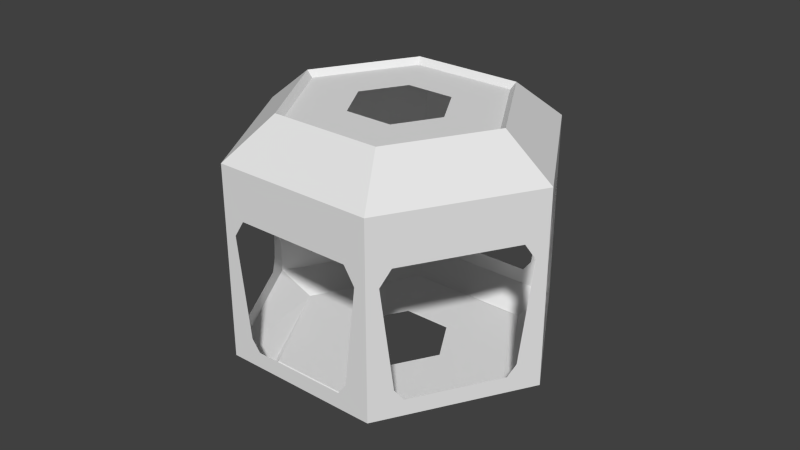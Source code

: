 # Source: Modul_Modul_Klein.blend  (saved by Blender 2.74.0; exported with 4.5.12 LTS)
import bpy
from mathutils import Matrix  # noqa: F401  (used for matrix-valued properties, if any)

bpy.ops.wm.read_factory_settings(use_empty=True)
scene = bpy.context.scene
scene.name = 'Scene'

# ---- collections
col_collection_12 = bpy.data.collections.new('Collection 12'); scene.collection.children.link(col_collection_12)

# ---- world
world_world = bpy.data.worlds.new('World'); scene.world = world_world
world_world.color = (0.05088, 0.05088, 0.05088)
world_world.use_sun_shadow = False
world_world.sun_shadow_jitter_overblur = 0.0
world_world.cycles.sampling_method = 'NONE'
world_world.cycles.sample_map_resolution = 256

# ---- meshes
me_circle_039 = bpy.data.meshes.new('Circle.039')
me_circle_039.from_pydata([(4.33, -1.757, 0.8606), (9.332e-08, -1.519, 7.0), (4.33, 2.138, 4.038), (4.33, 1.757, 0.8606), (0.8817, -4.491, 0.5), (4.33, -1.804, 4.5), (3.727, -2.848, 4.5), (4.33, 1.482, 0.5), (1.315, 0.7594, 7.0), (0.3136, -4.819, 4.0), (4.33, -2.138, 4.038), (4.33, -2.5, 6.0), (3.448, -3.009, 0.5), (0.6032, -4.652, 4.5), (4.33, 1.804, 4.5), (4.33, -1.482, 0.5), (3.686, -2.872, 0.8606), (4.017, -2.681, 4.0), (0.6438, -4.628, 0.8606), (3.686, 2.872, 0.8606), (0.3136, 4.819, 4.038), (0.6438, 4.628, 0.8606), (3.727, 2.848, 4.5), (0.8817, 4.491, 0.5), (4.017, 2.681, 4.038), (4.33, 2.5, 6.0), (0.6032, 4.652, 4.5), (3.448, 3.009, 0.5), (-4.017, 2.681, 4.0), (-3.448, 3.009, 0.5), (-0.3136, 4.819, 4.0), (0.0, 5.0, 6.0), (-4.33, 2.5, 6.0), (-0.8817, 4.491, 0.5), (-4.33, 1.757, 0.8606), (-4.33, -2.138, 4.0), (-4.33, -1.757, 0.8606), (-4.33, 1.804, 4.5), (-4.33, -1.482, 0.5), (-4.33, 2.138, 4.0), (-4.33, -2.5, 6.0), (-4.33, -1.804, 4.5), (-4.33, 1.482, 0.5), (-3.686, -2.872, 0.8606), (-0.3136, -4.819, 3.975), (-0.6438, -4.628, 0.8606), (-3.727, -2.848, 4.5), (-0.8817, -4.491, 0.5), (-4.017, -2.681, 3.975), (0.0, -5.0, 6.0), (-0.6032, -4.652, 4.5), (-3.448, -3.009, 0.5), (-0.6438, 4.628, 0.8606), (-3.686, 2.872, 0.8606), (-0.6032, 4.652, 4.5), (-3.727, 2.848, 4.5), (-4.768e-07, 5.0, 0.0), (4.33, 2.5, 0.0), (0.0, -5.0, 0.0), (-4.33, -2.5, 0.0), (4.33, -2.5, 0.0), (-4.33, 2.5, 0.0), (1.315, -0.7594, 7.0), (-1.315, 0.7594, 7.0), (-1.396e-08, 1.519, 7.0), (-1.315, -0.7594, 7.0), (9.332e-08, -1.519, -0.5), (1.315, 0.7594, -0.5), (1.315, -0.7594, -0.5), (-1.315, 0.7594, -0.5), (-1.396e-08, 1.519, -0.5), (-1.315, -0.7594, -0.5), (2.856, 1.649, 7.0), (2.536e-07, -3.297, 7.0), (-3.267, 1.886, -0.5), (-3.011e-07, 3.773, -0.5), (3.267, 1.886, -0.5), (3.267, -1.886, -0.5), (2.906e-08, -3.773, -0.5), (-3.267, -1.886, -0.5), (2.856, -1.649, 7.0), (-1.711e-07, 3.297, 7.0), (-2.856, 1.649, 7.0), (-2.856, -1.649, 7.0), (3.017, 1.742, 7.2), (-3.017, 1.742, 7.2), (-3.017, -1.742, 7.2), (2.882e-07, -3.484, 7.2), (3.017, -1.742, 7.2), (-2.048e-07, 3.484, 7.2), (-3.423, 1.976, -0.6), (-3.591e-07, 3.953, -0.6), (3.423, 1.976, -0.6), (3.423, -1.976, -0.6), (-3.948e-10, -3.953, -0.6), (-3.423, -1.976, -0.6)], [], [(60, 58, 4, 12), (58, 49, 13, 9, 18, 4), (49, 11, 6, 13), (11, 60, 12, 16, 17, 6), (25, 57, 7, 3, 2, 14), (11, 25, 14, 5), (60, 11, 5, 10, 0, 15), (57, 60, 15, 7), (31, 56, 23, 21, 20, 26), (25, 31, 26, 22), (57, 25, 22, 24, 19, 27), (56, 57, 27, 23), (61, 56, 33, 29), (40, 59, 38, 36, 35, 41), (32, 40, 41, 37), (61, 32, 37, 39, 34, 42), (59, 61, 42, 38), (49, 58, 47, 45, 44, 50), (40, 49, 50, 46), (59, 40, 46, 48, 43, 51), (58, 59, 51, 47), (57, 92, 93, 60), (61, 90, 91, 56), (57, 56, 91, 92), (59, 58, 94, 95), (75, 70, 67, 76), (78, 66, 71, 79), (79, 71, 69, 74), (32, 61, 29, 53, 28, 55), (31, 32, 55, 54), (56, 31, 54, 30, 52, 33), (65, 1, 73, 83), (63, 65, 83, 82), (1, 62, 80, 73), (8, 64, 81, 72), (64, 63, 82, 81), (62, 8, 72, 80), (95, 79, 74, 90), (94, 78, 79, 95), (66, 78, 77, 68), (68, 77, 76, 67), (91, 75, 76, 92), (70, 75, 74, 69), (83, 73, 87, 86), (82, 83, 86, 85), (73, 80, 88, 87), (72, 81, 89, 84), (81, 82, 85, 89), (80, 72, 84, 88), (11, 88, 84, 25), (49, 87, 88, 11), (40, 86, 87, 49), (32, 85, 86, 40), (31, 89, 85, 32), (25, 84, 89, 31), (59, 95, 74, 61), (60, 93, 94, 58), (78, 94, 93, 77), (77, 93, 92, 76), (75, 91, 90, 74)])
_uv = me_circle_039.uv_layers.new(name='UVMap')
_uv.uv.foreach_set('vector', [0.4449, 0.1284, 0.6571, 0.1461, 0.6235, 0.1602, 0.4787, 0.1504, 0.6571, 0.1461, 0.6571, 0.3569, 0.6325, 0.2958, 0.6229, 0.2669, 0.6178, 0.1774, 0.6235, 0.1602, 0.6571, 0.3569, 0.4391, 0.3431, 0.4662, 0.2881, 0.6325, 0.2958, 0.4391, 0.3431, 0.4449, 0.1284, 0.4787, 0.1504, 0.4848, 0.1731, 0.4738, 0.2686, 0.4662, 0.2881, 0.219, 0.8402, 0.2199, 0.6424, 0.253, 0.6589, 0.2584, 0.6766, 0.2496, 0.7691, 0.2432, 0.7873, 0.4346, 0.8559, 0.219, 0.8402, 0.2432, 0.7873, 0.4084, 0.7932, 0.4347, 0.6278, 0.4346, 0.8559, 0.4084, 0.7932, 0.3991, 0.7661, 0.3932, 0.6706, 0.4005, 0.6473, 0.2199, 0.6424, 0.4347, 0.6278, 0.4005, 0.6473, 0.253, 0.6589, 0.4391, 0.8435, 0.44, 0.6457, 0.4731, 0.6622, 0.4785, 0.6799, 0.4698, 0.7724, 0.4633, 0.7907, 0.6548, 0.8591, 0.4391, 0.8435, 0.4633, 0.7907, 0.6285, 0.7965, 0.6548, 0.6311, 0.6548, 0.8591, 0.6285, 0.7965, 0.6414, 0.7706, 0.6342, 0.6702, 0.6206, 0.6506, 0.44, 0.6457, 0.6548, 0.6311, 0.6206, 0.6506, 0.4731, 0.6622, 0.007098, 0.1416, 0.2186, 0.1301, 0.1842, 0.1491, 0.03976, 0.1586, 0.6575, 0.3431, 0.6632, 0.1284, 0.6971, 0.1504, 0.7031, 0.1731, 0.6922, 0.2686, 0.6845, 0.2881, 0.8754, 0.3569, 0.6575, 0.3431, 0.6845, 0.2881, 0.8509, 0.2958, 0.8754, 0.1461, 0.8754, 0.3569, 0.8509, 0.2958, 0.8412, 0.2669, 0.8361, 0.1774, 0.8419, 0.1602, 0.6632, 0.1284, 0.8754, 0.1461, 0.8419, 0.1602, 0.6971, 0.1504, 0.219, 0.3476, 0.2269, 0.1378, 0.2613, 0.1561, 0.2662, 0.1733, 0.257, 0.2623, 0.2454, 0.2925, 0.4388, 0.3476, 0.219, 0.3476, 0.2454, 0.2925, 0.413, 0.2861, 0.438, 0.1318, 0.4388, 0.3476, 0.413, 0.2861, 0.4056, 0.2657, 0.3984, 0.1719, 0.4052, 0.1494, 0.2269, 0.1378, 0.438, 0.1318, 0.4052, 0.1494, 0.2613, 0.1561, 0.0, 0.0, 0.4091, 0.5839, 0.0, 0.0, 0.2199, 0.6424, 0.0, 0.0, 0.194, 0.08653, 0.0, 0.0, 0.007098, 0.1416, 0.0, 0.0, 0.44, 0.6457, 0.0, 0.0, 0.6292, 0.5872, 0.0, 0.0, 0.2269, 0.1378, 0.0, 0.0, 0.4146, 0.08772, 0.4629, 0.5917, 0.5056, 0.5046, 0.5708, 0.5002, 0.6249, 0.5807, 0.2513, 0.08583, 0.2966, 0.002042, 0.3607, 0.0001977, 0.4106, 0.08125, 0.6935, 0.07906, 0.7483, 0.0001977, 0.8127, 0.005557, 0.8537, 0.09237, 0.0001977, 0.3395, 0.007098, 0.1416, 0.03976, 0.1586, 0.04464, 0.176, 0.03377, 0.2671, 0.02597, 0.2867, 0.2186, 0.3586, 0.0001977, 0.3395, 0.02597, 0.2867, 0.1923, 0.2953, 0.2186, 0.1301, 0.2186, 0.3586, 0.1923, 0.2953, 0.1824, 0.2664, 0.177, 0.1718, 0.1842, 0.1491, 0.3622, 0.4965, 0.2955, 0.4965, 0.2564, 0.4288, 0.4013, 0.4288, 0.7902, 0.4998, 0.724, 0.4956, 0.6895, 0.426, 0.8332, 0.4351, 0.5719, 0.4998, 0.5057, 0.4956, 0.4712, 0.426, 0.6149, 0.4351, 0.5691, 0.9998, 0.5036, 0.9951, 0.4701, 0.9259, 0.6123, 0.9362, 0.1296, 0.5, 0.06327, 0.4942, 0.03032, 0.4235, 0.1743, 0.4361, 0.3489, 0.9965, 0.2834, 0.9918, 0.2499, 0.9225, 0.3921, 0.9329, 0.6892, 0.08536, 0.6935, 0.07906, 0.8537, 0.09237, 0.8569, 0.0993, 0.2477, 0.09252, 0.2513, 0.08583, 0.4106, 0.08125, 0.4146, 0.08772, 0.5944, 0.005557, 0.6353, 0.09237, 0.4752, 0.07906, 0.5299, 0.0001977, 0.3507, 0.4969, 0.4048, 0.5775, 0.2428, 0.5884, 0.2855, 0.5013, 0.4595, 0.5987, 0.4629, 0.5917, 0.6249, 0.5807, 0.6292, 0.5872, 0.1376, 0.0001977, 0.1898, 0.08014, 0.03025, 0.08887, 0.07339, 0.003712, 0.4013, 0.4288, 0.2564, 0.4288, 0.2523, 0.4217, 0.4054, 0.4217, 0.8332, 0.4351, 0.6895, 0.426, 0.6859, 0.4187, 0.8377, 0.4283, 0.6149, 0.4351, 0.4712, 0.426, 0.4675, 0.4187, 0.6194, 0.4283, 0.6123, 0.9362, 0.4701, 0.9259, 0.4666, 0.9186, 0.6168, 0.9295, 0.1743, 0.4361, 0.03032, 0.4235, 0.02686, 0.4161, 0.179, 0.4294, 0.3921, 0.9329, 0.2499, 0.9225, 0.2464, 0.9153, 0.3966, 0.9262, 0.0, 0.0, 0.2464, 0.9153, 0.0, 0.0, 0.4346, 0.8559, 0.0, 0.0, 0.4675, 0.4187, 0.0, 0.0, 0.6571, 0.3569, 0.0, 0.0, 0.2523, 0.4217, 0.0, 0.0, 0.4388, 0.3476, 0.0, 0.0, 0.6859, 0.4187, 0.0, 0.0, 0.8754, 0.3569, 0.0, 0.0, 0.02686, 0.4161, 0.0, 0.0, 0.2186, 0.3586, 0.0, 0.0, 0.4666, 0.9186, 0.0, 0.0, 0.6548, 0.8591, 0.0, 0.0, 0.0, 0.0, 0.0, 0.0, 0.6632, 0.1284, 0.0, 0.0, 0.6386, 0.0993, 0.2269, 0.1378, 0.4449, 0.1284, 0.6353, 0.09237, 0.6386, 0.0993, 0.4708, 0.08536, 0.4752, 0.07906, 0.4048, 0.5775, 0.4091, 0.5839, 0.2394, 0.5954, 0.2428, 0.5884, 0.1898, 0.08014, 0.194, 0.08653, 0.0268, 0.09567, 0.03025, 0.08887])
me_circle_039.use_remesh_preserve_volume = False
me_circle_039.use_remesh_preserve_attributes = False
me_circle_039.use_mirror_vertex_groups = False
me_circle_039.update()

# ---- objects
ob_modulklein = bpy.data.objects.new('ModulKlein', me_circle_039)

# ---- transforms, parenting, visibility, modifiers, constraints
ob_modulklein.location = (0.0, 0.0, 0.0)
ob_modulklein.rotation_euler = (0.0, -0.0, 0.5236)
ob_modulklein.lineart.crease_threshold = 0.0

# ---- collection membership
col_collection_12.objects.link(ob_modulklein)

# ---- scene / render settings (as saved in the file)
scene.frame_start = 1; scene.frame_end = 250; scene.frame_set(1)
scene.render.engine = 'BLENDER_EEVEE_NEXT'
scene.render.resolution_percentage = 50
scene.render.dither_intensity = 0.0
scene.cycles.use_denoising = False
scene.cycles.samples = 10
scene.cycles.sampling_pattern = 'TABULATED_SOBOL'
scene.cycles.light_sampling_threshold = 0.0
scene.cycles.use_adaptive_sampling = False
scene.cycles.use_light_tree = False
scene.cycles.blur_glossy = 0.0
scene.cycles.pixel_filter_type = 'GAUSSIAN'
scene.cycles.sample_clamp_indirect = 0.0
scene.view_settings.view_transform = 'Standard'
bpy.context.view_layer.update()

# ---- added for rendering (the .blend has no active camera and no usable light): camera, sun
cam_auto = bpy.data.cameras.new('AutoCamera')
cam_auto.lens = 50.0
cam_auto.sensor_width = 36.0
cam_auto.clip_end = 1000.0
ob_auto_camera = bpy.data.objects.new('AutoCamera', cam_auto)
scene.collection.objects.link(ob_auto_camera)
ob_auto_camera.location = (18.174, -21.8088, 17.8392)
ob_auto_camera.rotation_euler = (1.09748, -7.21219e-08, 0.694738)
scene.camera = ob_auto_camera
light_auto_sun = bpy.data.lights.new('AutoSun', 'SUN')
light_auto_sun.energy = 3.0
light_auto_sun.angle = 0.0523599
ob_auto_sun = bpy.data.objects.new('AutoSun', light_auto_sun)
scene.collection.objects.link(ob_auto_sun)
ob_auto_sun.rotation_euler = (0.872665, 0.174533, 0.523599)
bpy.context.view_layer.update()
